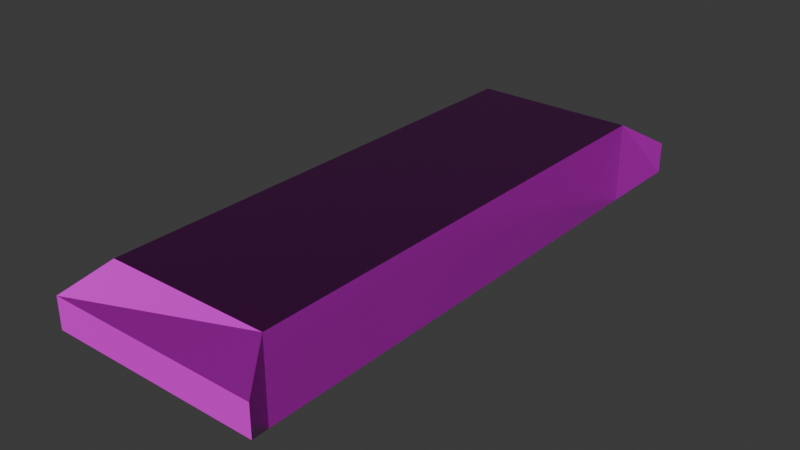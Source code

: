 # Source: candy-bar.blend  (saved by Blender 5.0.119; exported with 4.5.12 LTS)
import bpy
from mathutils import Matrix  # noqa: F401  (used for matrix-valued properties, if any)

bpy.ops.wm.read_factory_settings(use_empty=True)
scene = bpy.context.scene
scene.name = 'Scene'

# ---- collections
col_collection = bpy.data.collections.new('Collection'); scene.collection.children.link(col_collection)

# ---- images (referenced by path relative to the original .blend; pixels are not part of the script)
import os
ASSET_DIR = os.environ.get("B2B_ASSET_DIR", "")  # directory of the original .blend (textures are referenced by path, not embedded)
HERE = os.path.dirname(os.path.abspath(__file__))  # packed textures are extracted next to this script under _unpacked/

def load_image(name, relpath, width, height, colorspace="sRGB"):
    """Load a texture the original file referenced (path relative to the .blend, or extracted next to this script)."""
    p = next((c for c in (os.path.join(HERE, relpath), os.path.join(ASSET_DIR, relpath)) if relpath and os.path.exists(c)), "")
    if p:
        img = bpy.data.images.load(p, check_existing=True)
        img.name = name
    else:  # same state as the original file: an image datablock whose file is absent (Cycles renders it pink)
        img = bpy.data.images.new(name, width, height)
        img.source = "FILE"
        img.filepath = "//" + (relpath or name)
    img.colorspace_settings.name = colorspace
    return img
img_candy_bar_worm_001_height_png = load_image('candy-bar_WORM.001_Height.png', 'textures/candy-bar/candy-bar_WORM.001_Height.png', 1024, 1024, 'Non-Color')
img_candy_bar_worm_001_basecolor_png = load_image('candy-bar_WORM.001_BaseColor.png', 'textures/candy-bar/candy-bar_WORM.001_BaseColor.png', 1024, 1024, 'sRGB')
img_candy_bar_worm_001_metallic_png = load_image('candy-bar_WORM.001_Metallic.png', 'textures/candy-bar/candy-bar_WORM.001_Metallic.png', 1024, 1024, 'Non-Color')
img_candy_bar_worm_001_roughness_png = load_image('candy-bar_WORM.001_Roughness.png', 'textures/candy-bar/candy-bar_WORM.001_Roughness.png', 1024, 1024, 'Non-Color')
img_candy_bar_worm_001_normal_png = load_image('candy-bar_WORM.001_Normal.png', 'textures/candy-bar/candy-bar_WORM.001_Normal.png', 1024, 1024, 'Non-Color')

# ---- materials (node trees are filled in below, after node groups)
mat_worm_001 = bpy.data.materials.new('WORM.001')
mat_worm_001.use_backface_culling_lightprobe_volume = False
mat_worm_001.use_transparent_shadow = False

# ---- material node trees
mat_worm_001.use_nodes = True; mat_worm_001.node_tree.nodes.clear()
_N = mat_worm_001.node_tree.nodes; _L = mat_worm_001.node_tree.links
n0 = _N.new('ShaderNodeBsdfPrincipled'); n0.name = 'Principled BSDF'; n0.location = (10, 300)
n0.distribution = 'GGX'
n0.subsurface_method = 'RANDOM_WALK_SKIN'
n0.inputs[3].default_value = 1.45
n0.inputs[27].default_value = (0.0, 0.0, 0.0, 1.0)
n0.inputs[28].default_value = 1.0
n1 = _N.new('ShaderNodeOutputMaterial'); n1.name = 'Material Output'; n1.location = (300, 300)
n2 = _N.new('ShaderNodeTexImage'); n2.name = 'Image Texture'; n2.location = (84, -876)
n2.label = 'Displacement'
n2.image = img_candy_bar_worm_001_height_png
n3 = _N.new('ShaderNodeDisplacement'); n3.name = 'Displacement'; n3.location = (110, -400)
n4 = _N.new('ShaderNodeTexImage'); n4.name = 'Image Texture.001'; n4.location = (84, -36)
n4.label = 'Base Color'
n4.image = img_candy_bar_worm_001_basecolor_png
n5 = _N.new('ShaderNodeTexImage'); n5.name = 'Image Texture.002'; n5.location = (84, -316)
n5.label = 'Metallic'
n5.image = img_candy_bar_worm_001_metallic_png
n6 = _N.new('ShaderNodeTexImage'); n6.name = 'Image Texture.003'; n6.location = (84, -596)
n6.label = 'Roughness'
n6.image = img_candy_bar_worm_001_roughness_png
n7 = _N.new('ShaderNodeTexImage'); n7.name = 'Image Texture.004'; n7.location = (84, -1156)
n7.label = 'Normal'
n7.image = img_candy_bar_worm_001_normal_png
n8 = _N.new('ShaderNodeNormalMap'); n8.name = 'Normal Map'; n8.location = (-240, -620)
n9 = _N.new('ShaderNodeMapping'); n9.name = 'Mapping'; n9.location = (229, -36)
n10 = _N.new('NodeReroute'); n10.name = 'Reroute'; n10.location = (34, -706)
n10.width = 14
n10.socket_idname = 'NodeSocketVector'
n11 = _N.new('ShaderNodeTexCoord'); n11.name = 'Texture Coordinate'; n11.location = (29, -36)
n12 = _N.new('NodeFrame'); n12.name = 'Frame'; n12.location = (-1269, 336)
n12.label = 'Mapping'
n12.width = 398
n13 = _N.new('NodeFrame'); n13.name = 'Frame.001'; n13.location = (-624, 536)
n13.label = 'Textures'
n13.width = 353
n2.parent = n13
n4.parent = n13
n5.parent = n13
n6.parent = n13
n7.parent = n13
n9.parent = n12
n10.parent = n13
n11.parent = n12
_L.new(n0.outputs[0], n1.inputs[0])
_L.new(n2.outputs[0], n3.inputs[0])
_L.new(n3.outputs[0], n1.inputs[2])
_L.new(n4.outputs[0], n0.inputs[0])
_L.new(n5.outputs[0], n0.inputs[1])
_L.new(n6.outputs[0], n0.inputs[2])
_L.new(n7.outputs[0], n8.inputs[1])
_L.new(n8.outputs[0], n0.inputs[5])
_L.new(n10.outputs[0], n4.inputs[0])
_L.new(n10.outputs[0], n5.inputs[0])
_L.new(n10.outputs[0], n6.inputs[0])
_L.new(n10.outputs[0], n2.inputs[0])
_L.new(n10.outputs[0], n7.inputs[0])
_L.new(n9.outputs[0], n10.inputs[0])
_L.new(n11.outputs[2], n9.inputs[0])
n1.is_active_output = True

# ---- world
world_world = bpy.data.worlds.new('World'); scene.world = world_world
world_world.use_nodes = True; world_world.node_tree.nodes.clear()
_N = world_world.node_tree.nodes; _L = world_world.node_tree.links
n0 = _N.new('ShaderNodeOutputWorld'); n0.name = 'World Output'; n0.location = (200, 100)
n1 = _N.new('ShaderNodeBackground'); n1.name = 'Background'; n1.location = (-200, 100)
n1.inputs[0].default_value = (0.05088, 0.05088, 0.05088, 1.0)
_L.new(n1.outputs[0], n0.inputs[0])
n0.is_active_output = True
world_world.color = (0.05088, 0.05088, 0.05088)
world_world.sun_shadow_jitter_overblur = 0.0

# ---- meshes
me_candy_bar = bpy.data.meshes.new('Candy-Bar')
me_candy_bar.from_pydata([(-0.05318, -0.2376, 8.672e-07), (-0.05318, -0.2376, 0.1), (-0.05318, 0.2376, 8.672e-07), (-0.05318, 0.2376, 0.1), (0.05318, -0.2376, 8.672e-07), (0.05318, -0.2376, 0.1), (0.05318, 0.2376, 8.672e-07), (0.05318, 0.2376, 0.1), (-0.1, 0.3, 8.662e-07), (-0.1, -0.3, 8.662e-07), (-0.1, -0.3, 0.1), (-0.1, 0.3, 0.1), (0.1, 0.3, 8.662e-07), (0.1, 0.3, 0.1), (0.1, -0.3, 8.662e-07), (0.1, -0.3, 0.1), (-0.1309, -0.347, 0.03094), (-0.1309, -0.347, 0.06906), (-0.1309, 0.347, 0.06906), (-0.1309, 0.347, 0.03094), (0.1309, 0.347, 0.03094), (0.1309, 0.347, 0.06906), (0.1309, -0.347, 0.06906), (0.1309, -0.347, 0.03094)], [], [(9, 10, 11, 8), (14, 15, 22, 23), (12, 13, 15, 14), (15, 10, 17, 22), (2, 6, 4, 0), (7, 3, 1, 5), (2, 0, 9, 8), (1, 3, 11, 10), (6, 2, 8, 12), (3, 7, 13, 11), (4, 6, 12, 14), (7, 5, 15, 13), (0, 4, 14, 9), (5, 1, 10, 15), (19, 18, 21, 20), (23, 22, 17, 16), (11, 13, 21, 18), (8, 11, 18, 19), (10, 9, 16, 17), (9, 14, 23, 16), (13, 12, 20, 21), (12, 8, 19, 20)])
_uv = me_candy_bar.uv_layers.new(name='UVMap')
_uv.uv.foreach_set('vector', [0.1301, 0.7799, 0.0001671, 0.7799, 0.0001671, 0.0001671, 0.1301, 0.0001671, 0.7805, 0.0001671, 0.9998, 0.05268, 0.9206, 0.09163, 0.8847, 0.07431, 0.39, 0.0001671, 0.52, 0.0001671, 0.52, 0.7799, 0.39, 0.7799, 0.9998, 0.05268, 0.9998, 0.3894, 0.8957, 0.3153, 0.9206, 0.09163, 0.191, 0.08125, 0.3292, 0.08125, 0.3292, 0.6988, 0.191, 0.6988, 0.5811, 0.08125, 0.7194, 0.08125, 0.7194, 0.6988, 0.5811, 0.6988, 0.191, 0.08125, 0.191, 0.6988, 0.1301, 0.7799, 0.1301, 0.0001671, 0.7194, 0.6988, 0.7194, 0.08125, 0.7802, 0.0001671, 0.7802, 0.7799, 0.3292, 0.08125, 0.191, 0.08125, 0.1301, 0.0001671, 0.39, 0.0001671, 0.7194, 0.08125, 0.5811, 0.08125, 0.5203, 0.0001672, 0.7802, 0.0001671, 0.3292, 0.6988, 0.3292, 0.08125, 0.39, 0.0001671, 0.39, 0.7799, 0.5811, 0.08125, 0.5811, 0.6988, 0.5203, 0.7799, 0.5203, 0.0001672, 0.191, 0.6988, 0.3292, 0.6988, 0.39, 0.7799, 0.1301, 0.7799, 0.5811, 0.6988, 0.7194, 0.6988, 0.7802, 0.7799, 0.5203, 0.7799, 0.8847, 0.4639, 0.9206, 0.4812, 0.8957, 0.7049, 0.8597, 0.6876, 0.8847, 0.07431, 0.9206, 0.09163, 0.8957, 0.3153, 0.8597, 0.298, 0.9998, 0.4423, 0.9998, 0.779, 0.8957, 0.7049, 0.9206, 0.4812, 0.7805, 0.3898, 0.9998, 0.4423, 0.9206, 0.4812, 0.8847, 0.4639, 0.9998, 0.3894, 0.7805, 0.3369, 0.8597, 0.298, 0.8957, 0.3153, 0.7805, 0.3369, 0.7805, 0.0001671, 0.8847, 0.07431, 0.8597, 0.298, 0.9998, 0.779, 0.7805, 0.7265, 0.8597, 0.6876, 0.8957, 0.7049, 0.7805, 0.7265, 0.7805, 0.3898, 0.8847, 0.4639, 0.8597, 0.6876])
me_candy_bar.materials.append(mat_worm_001)
me_candy_bar.update()

# ---- objects
ob_candy_bar = bpy.data.objects.new('Candy-Bar', me_candy_bar)

# ---- transforms, parenting, visibility, modifiers, constraints
ob_candy_bar.location = (0.0, 0.0, 0.0)

# ---- collection membership
col_collection.objects.link(ob_candy_bar)

# ---- scene / render settings (as saved in the file)
scene.frame_start = 1; scene.frame_end = 250; scene.frame_set(1)
scene.render.engine = 'BLENDER_EEVEE_NEXT'
scene.render.bake_bias = 0.0
scene.render.bake_samples = 0
scene.cycles.sampling_pattern = 'TABULATED_SOBOL'
scene.eevee.use_volume_custom_range = False
bpy.context.view_layer.update()

# ---- added for rendering (the .blend has no active camera and no usable light): camera, sun
cam_auto = bpy.data.cameras.new('AutoCamera')
cam_auto.lens = 50.0
cam_auto.sensor_width = 36.0
cam_auto.clip_end = 1000.0
ob_auto_camera = bpy.data.objects.new('AutoCamera', cam_auto)
scene.collection.objects.link(ob_auto_camera)
ob_auto_camera.location = (0.692483, -0.83098, 0.603987)
ob_auto_camera.rotation_euler = (1.09748, -7.21219e-08, 0.694738)
scene.camera = ob_auto_camera
light_auto_sun = bpy.data.lights.new('AutoSun', 'SUN')
light_auto_sun.energy = 3.0
light_auto_sun.angle = 0.0523599
ob_auto_sun = bpy.data.objects.new('AutoSun', light_auto_sun)
scene.collection.objects.link(ob_auto_sun)
ob_auto_sun.rotation_euler = (0.872665, 0.174533, 0.523599)
bpy.context.view_layer.update()
